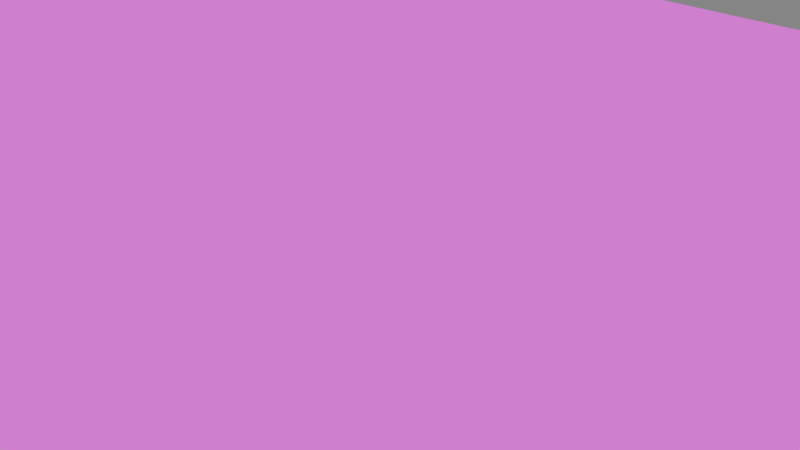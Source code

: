 # Source: world-map.blend  (saved by Blender 3.6.11; exported with 4.5.12 LTS)
import bpy
from mathutils import Matrix  # noqa: F401  (used for matrix-valued properties, if any)

bpy.ops.wm.read_factory_settings(use_empty=True)
scene = bpy.context.scene
scene.name = 'Root'

# ---- collections
col_collection = bpy.data.collections.new('Collection'); scene.collection.children.link(col_collection)

# ---- images (referenced by path relative to the original .blend; pixels are not part of the script)
import os
ASSET_DIR = os.environ.get("B2B_ASSET_DIR", "")  # directory of the original .blend (textures are referenced by path, not embedded)
HERE = os.path.dirname(os.path.abspath(__file__))  # packed textures are extracted next to this script under _unpacked/

def load_image(name, relpath, width, height, colorspace="sRGB"):
    """Load a texture the original file referenced (path relative to the .blend, or extracted next to this script)."""
    p = next((c for c in (os.path.join(HERE, relpath), os.path.join(ASSET_DIR, relpath)) if relpath and os.path.exists(c)), "")
    if p:
        img = bpy.data.images.load(p, check_existing=True)
        img.name = name
    else:  # same state as the original file: an image datablock whose file is absent (Cycles renders it pink)
        img = bpy.data.images.new(name, width, height)
        img.source = "FILE"
        img.filepath = "//" + (relpath or name)
    img.colorspace_settings.name = colorspace
    return img
img_color_pallet_labelled_png = load_image('color-pallet-labelled.png', 'color-pallet-labelled.png', 1024, 1024, 'sRGB')
img_shadow_gradient_png_001 = load_image('shadow-gradient.png.001', 'shadow-gradient.png', 1024, 1024, 'sRGB')

# ---- materials (node trees are filled in below, after node groups)
mat_basematerial = bpy.data.materials.new('BaseMaterial')
mat_basematerial.alpha_threshold = 0.0
mat_basematerial.use_transparent_shadow = False
mat_basematerial.roughness = 0.5
mat_basematerial.line_color = (0.0, 0.0, 0.0, 1.0)

# ---- node groups
ng_nodegroup = bpy.data.node_groups.new('NodeGroup', 'GeometryNodeTree')
_s = ng_nodegroup.interface.new_socket(name='Geometry', in_out='OUTPUT', socket_type='NodeSocketGeometry')
_s = ng_nodegroup.interface.new_socket(name='Mesh', in_out='INPUT', socket_type='NodeSocketGeometry')
_s = ng_nodegroup.interface.new_socket(name='Selection', in_out='INPUT', socket_type='NodeSocketBool')
_s.default_value = True
_s.hide_value = True
_s = ng_nodegroup.interface.new_socket(name='uv', in_out='INPUT', socket_type='NodeSocketVector')
_s.default_value = (0.8, 0.7, 0.0)
ng_nodegroup.is_modifier = True
_N = ng_nodegroup.nodes; _L = ng_nodegroup.links
n0 = _N.new('NodeGroupInput'); n0.name = 'Group Input'; n0.location = (-712, 2)
n1 = _N.new('GeometryNodeDistributePointsOnFaces'); n1.name = 'Distribute Points on Faces'; n1.location = (-539, 321)
n1.inputs[4].default_value = 50.0
n2 = _N.new('GeometryNodeVolumeToMesh'); n2.name = 'Volume to Mesh'; n2.location = (106, 189)
n2.resolution_mode = 'VOXEL_AMOUNT'
n2.inputs[3].default_value = 3.0
n2.inputs[4].default_value = 0.9
n3 = _N.new('GeometryNodePointsToVolume'); n3.name = 'Points to Volume'; n3.location = (-99, 286)
n3.width = 144
n3.inputs[1].default_value = 4.8
n3.inputs[2].default_value = 0.1
n3.inputs[3].default_value = 68.2
n3.inputs[4].default_value = 0.6
n4 = _N.new('GeometryNodeSetPosition'); n4.name = 'Set Position'; n4.location = (-289, 165)
n5 = _N.new('ShaderNodeCombineXYZ'); n5.name = 'Combine XYZ'; n5.location = (-391, -119)
n6 = _N.new('ShaderNodeMath'); n6.name = 'Math'; n6.location = (-658, -202)
n6.operation = 'MULTIPLY'
n6.inputs[1].default_value = 1.0
n7 = _N.new('ShaderNodeTexNoise'); n7.name = 'Noise Texture'; n7.location = (-965, -124)
n7.inputs[2].default_value = 5.9
n7.inputs[3].default_value = 0.4
n7.inputs[8].default_value = 0.2
n8 = _N.new('GeometryNodeSetShadeSmooth'); n8.name = 'Set Shade Smooth'; n8.location = (572, -65)
n9 = _N.new('NodeGroupOutput'); n9.name = 'Group Output'; n9.location = (908, 37)
n10 = _N.new('GeometryNodeStoreNamedAttribute'); n10.name = 'Store Named Attribute'; n10.location = (392, 67)
n10.data_type = 'FLOAT2'
n10.domain = 'CORNER'
n10.inputs[2].default_value = 'UVMap'
_L.new(n3.outputs[0], n2.inputs[0])
_L.new(n2.outputs[0], n10.inputs[0])
_L.new(n0.outputs[0], n1.inputs[0])
_L.new(n0.outputs[2], n10.inputs[3])
_L.new(n0.outputs[1], n1.inputs[1])
_L.new(n1.outputs[0], n4.inputs[0])
_L.new(n4.outputs[0], n3.inputs[0])
_L.new(n5.outputs[0], n4.inputs[3])
_L.new(n6.outputs[0], n5.inputs[2])
_L.new(n7.outputs[0], n6.inputs[0])
_L.new(n10.outputs[0], n8.inputs[0])
_L.new(n8.outputs[0], n9.inputs[0])
n9.is_active_output = True
ng_nodegroup_001 = bpy.data.node_groups.new('NodeGroup.001', 'GeometryNodeTree')
_s = ng_nodegroup_001.interface.new_socket(name='Geometry', in_out='OUTPUT', socket_type='NodeSocketGeometry')
_s = ng_nodegroup_001.interface.new_socket(name='uv', in_out='INPUT', socket_type='NodeSocketVector')
_s.default_value = (0.8, 0.7, 0.0)
_s = ng_nodegroup_001.interface.new_socket(name='Mesh', in_out='INPUT', socket_type='NodeSocketGeometry')
_s = ng_nodegroup_001.interface.new_socket(name='Level', in_out='INPUT', socket_type='NodeSocketInt')
_s.default_value = 1
_s.min_value = 0
_s.max_value = 6
_s = ng_nodegroup_001.interface.new_socket(name='uv', in_out='INPUT', socket_type='NodeSocketVector')
_s.default_value = (0.8, 0.7, 0.0)
_s = ng_nodegroup_001.interface.new_socket(name='uv', in_out='INPUT', socket_type='NodeSocketVector')
_s.default_value = (0.8, 0.7, 0.0)
_s = ng_nodegroup_001.interface.new_socket(name='uv', in_out='INPUT', socket_type='NodeSocketVector')
_s.default_value = (0.8, 0.7, 0.0)
_s = ng_nodegroup_001.interface.new_socket(name='uv', in_out='INPUT', socket_type='NodeSocketVector')
_s.default_value = (0.8, 0.7, 0.0)
ng_nodegroup_001.is_modifier = True
_N = ng_nodegroup_001.nodes; _L = ng_nodegroup_001.links
n0 = _N.new('NodeGroupOutput'); n0.name = 'Group Output'; n0.location = (1733, 0)
n1 = _N.new('NodeGroupInput'); n1.name = 'Group Input'; n1.location = (-1743, 0)
n2 = _N.new('FunctionNodeCompare'); n2.name = 'Compare.003'; n2.location = (-152, 197)
n2.inputs[1].default_value = 3.4
n2.inputs[6].default_value = (0.0, 0.0, 0.0, 0.0)
n2.inputs[7].default_value = (0.0, 0.0, 0.0, 0.0)
n3 = _N.new('ShaderNodeSeparateXYZ'); n3.name = 'Separate XYZ'; n3.location = (-433, 64)
n4 = _N.new('GeometryNodeInputPosition'); n4.name = 'Position'; n4.location = (-673, 24)
n5 = _N.new('FunctionNodeCompare'); n5.name = 'Compare.002'; n5.location = (-170, -77)
n5.inputs[1].default_value = 2.4
n5.inputs[6].default_value = (0.0, 0.0, 0.0, 0.0)
n5.inputs[7].default_value = (0.0, 0.0, 0.0, 0.0)
n6 = _N.new('ShaderNodeTexNoise'); n6.name = 'Noise Texture'; n6.location = (-1543, -231)
n6.inputs[2].default_value = 0.2
n6.inputs[3].default_value = 5.9
n6.inputs[4].default_value = 0.95
n7 = _N.new('GeometryNodeGroup'); n7.name = 'Group.001'; n7.location = (623, 249)
n7.node_tree = ng_nodegroup
n8 = _N.new('NodeReroute'); n8.name = 'Reroute'; n8.location = (335, 213)
n8.width = 16
n8.socket_idname = 'NodeSocketGeometry'
n9 = _N.new('ShaderNodeVectorMath'); n9.name = 'Vector Math.001'; n9.location = (-1011, -80)
n9.operation = 'MULTIPLY'
n10 = _N.new('FunctionNodeBooleanMath'); n10.name = 'Boolean Math'; n10.location = (24, 101)
n10.operation = 'NOT'
n11 = _N.new('FunctionNodeBooleanMath'); n11.name = 'Boolean Math.001'; n11.location = (135, -56)
n12 = _N.new('FunctionNodeCompare'); n12.name = 'Compare'; n12.location = (197, -227)
n12.operation = 'LESS_THAN'
n12.inputs[3].default_value = 1
n12.inputs[6].default_value = (0.0, 0.0, 0.0, 0.0)
n12.inputs[7].default_value = (0.0, 0.0, 0.0, 0.0)
n13 = _N.new('GeometryNodeInputNamedAttribute'); n13.name = 'Named Attribute.001'; n13.location = (-3, -200)
n13.inputs[0].default_value = 'Water'
n14 = _N.new('FunctionNodeBooleanMath'); n14.name = 'Boolean Math.002'; n14.location = (426, -77)
n14.operation = 'NOT'
n15 = _N.new('GeometryNodeSubdivisionSurface'); n15.name = 'Subdivision Surface'; n15.location = (-1193, 122)
n15.inputs[4].default_value = False
n16 = _N.new('ShaderNodeVectorMath'); n16.name = 'Vector Math'; n16.location = (-1336, -155)
n16.operation = 'MULTIPLY'
n16.inputs[1].default_value = (0.0, 0.0, 1.0)
n17 = _N.new('FunctionNodeBooleanMath'); n17.name = 'Boolean Math.003'; n17.location = (598, -110)
n18 = _N.new('GeometryNodeInputNamedAttribute'); n18.name = 'Named Attribute.002'; n18.location = (401, -441)
n18.inputs[0].default_value = 'Forest'
n19 = _N.new('FunctionNodeCompare'); n19.name = 'Compare.001'; n19.location = (626, -432)
n19.inputs[1].default_value = 0.2
n19.inputs[6].default_value = (0.0, 0.0, 0.0, 0.0)
n19.inputs[7].default_value = (0.0, 0.0, 0.0, 0.0)
n20 = _N.new('FunctionNodeBooleanMath'); n20.name = 'Boolean Math.005'; n20.location = (702, -309)
n20.operation = 'NOT'
n21 = _N.new('NodeReroute'); n21.name = 'Reroute.001'; n21.location = (637, 53)
n21.width = 16
n21.socket_idname = 'NodeSocketGeometry'
n22 = _N.new('FunctionNodeBooleanMath'); n22.name = 'Boolean Math.006'; n22.location = (1065, -369)
n22.operation = 'NOT'
n23 = _N.new('FunctionNodeBooleanMath'); n23.name = 'Boolean Math.004'; n23.location = (878, -383)
n24 = _N.new('GeometryNodeInputNamedAttribute'); n24.name = 'Named Attribute'; n24.location = (-1089, -306)
n24.data_type = 'FLOAT_VECTOR'
n24.inputs[0].default_value = 'position'
n25 = _N.new('GeometryNodeGroup'); n25.name = 'Group.004'; n25.location = (1345, -245)
n25.node_tree = ng_nodegroup
n26 = _N.new('GeometryNodeJoinGeometry'); n26.name = 'Join Geometry'; n26.location = (1543, 285)
n27 = _N.new('GeometryNodeGroup'); n27.name = 'Group'; n27.location = (565, 441)
n27.node_tree = ng_nodegroup
n28 = _N.new('GeometryNodeSetPosition'); n28.name = 'Set Position'; n28.location = (-850, 120)
n28.width = 100
n29 = _N.new('GeometryNodeGroup'); n29.name = 'Group.003'; n29.location = (1057, -174)
n29.node_tree = ng_nodegroup
n30 = _N.new('GeometryNodeGroup'); n30.name = 'Group.002'; n30.location = (806, 79)
n30.node_tree = ng_nodegroup
n31 = _N.new('ShaderNodeClamp'); n31.name = 'Clamp'; n31.location = (-1218, 122)
n31.inputs[2].default_value = 11.0
_L.new(n28.outputs[0], n8.inputs[0])
_L.new(n27.outputs[0], n26.inputs[0])
_L.new(n13.outputs[0], n12.inputs[1])
_L.new(n14.outputs[0], n17.inputs[0])
_L.new(n20.outputs[0], n23.inputs[0])
_L.new(n18.outputs[0], n19.inputs[0])
_L.new(n9.outputs[0], n28.inputs[3])
_L.new(n5.outputs[0], n11.inputs[1])
_L.new(n19.outputs[0], n23.inputs[1])
_L.new(n12.outputs[0], n17.inputs[1])
_L.new(n3.outputs[2], n5.inputs[0])
_L.new(n23.outputs[0], n22.inputs[0])
_L.new(n11.outputs[0], n7.inputs[1])
_L.new(n21.outputs[0], n29.inputs[0])
_L.new(n8.outputs[0], n27.inputs[0])
_L.new(n4.outputs[0], n3.inputs[0])
_L.new(n10.outputs[0], n11.inputs[0])
_L.new(n21.outputs[0], n25.inputs[0])
_L.new(n23.outputs[0], n29.inputs[1])
_L.new(n17.outputs[0], n20.inputs[0])
_L.new(n21.outputs[0], n30.inputs[0])
_L.new(n24.outputs[0], n9.inputs[1])
_L.new(n7.outputs[0], n26.inputs[0])
_L.new(n8.outputs[0], n21.inputs[0])
_L.new(n22.outputs[0], n25.inputs[1])
_L.new(n6.outputs[0], n16.inputs[0])
_L.new(n2.outputs[0], n27.inputs[1])
_L.new(n30.outputs[0], n26.inputs[0])
_L.new(n8.outputs[0], n7.inputs[0])
_L.new(n17.outputs[0], n30.inputs[1])
_L.new(n29.outputs[0], n26.inputs[0])
_L.new(n15.outputs[0], n28.inputs[0])
_L.new(n2.outputs[0], n10.inputs[0])
_L.new(n11.outputs[0], n14.inputs[0])
_L.new(n3.outputs[2], n2.inputs[0])
_L.new(n25.outputs[0], n26.inputs[0])
_L.new(n16.outputs[0], n9.inputs[0])
_L.new(n1.outputs[0], n7.inputs[2])
_L.new(n1.outputs[3], n25.inputs[2])
_L.new(n1.outputs[4], n27.inputs[2])
_L.new(n1.outputs[5], n30.inputs[2])
_L.new(n1.outputs[1], n15.inputs[0])
_L.new(n1.outputs[6], n29.inputs[2])
_L.new(n26.outputs[0], n0.inputs[0])
_L.new(n31.outputs[0], n15.inputs[1])
n0.is_active_output = True
ng_generateterrain = bpy.data.node_groups.new('GenerateTerrain', 'GeometryNodeTree')
_s = ng_generateterrain.interface.new_socket(name='Geometry', in_out='OUTPUT', socket_type='NodeSocketGeometry')
_s = ng_generateterrain.interface.new_socket(name='Geometry', in_out='INPUT', socket_type='NodeSocketGeometry')
_s = ng_generateterrain.interface.new_socket(name='Level', in_out='INPUT', socket_type='NodeSocketInt')
_s.default_value = 1
_s.min_value = 0
_s.max_value = 6
_s = ng_generateterrain.interface.new_socket(name='GrassUV', in_out='INPUT', socket_type='NodeSocketVector')
_s.default_value = (0.2, 0.2, 0.0)
_s = ng_generateterrain.interface.new_socket(name='MountainTopUV', in_out='INPUT', socket_type='NodeSocketVector')
_s.default_value = (0.1, 0.9, 0.0)
_s = ng_generateterrain.interface.new_socket(name='ForestUV', in_out='INPUT', socket_type='NodeSocketVector')
_s.default_value = (0.2, 0.2, 0.0)
_s = ng_generateterrain.interface.new_socket(name='WaterUV', in_out='INPUT', socket_type='NodeSocketVector')
_s.default_value = (0.01, 0.7, 0.0)
_s = ng_generateterrain.interface.new_socket(name='FogUV', in_out='INPUT', socket_type='NodeSocketVector')
_s.default_value = (0.3, 0.9, 0.0)
_s = ng_generateterrain.interface.new_socket(name='RockUV', in_out='INPUT', socket_type='NodeSocketVector')
_s.default_value = (0.8, 0.7, 0.0)
ng_generateterrain.is_modifier = True
_N = ng_generateterrain.nodes; _L = ng_generateterrain.links
n0 = _N.new('NodeGroupInput'); n0.name = 'Group Input.007'; n0.location = (2470, 1229)
n1 = _N.new('NodeGroupInput'); n1.name = 'Group Input.006'; n1.location = (2463, 1047)
n2 = _N.new('NodeGroupInput'); n2.name = 'Group Input.001'; n2.location = (2405, 977)
n3 = _N.new('NodeGroupInput'); n3.name = 'Group Input.004'; n3.location = (2413, 897)
n4 = _N.new('NodeGroupInput'); n4.name = 'Group Input.002'; n4.location = (2324, 1111)
n5 = _N.new('GeometryNodePointsToVolume'); n5.name = 'Points to Volume'; n5.location = (2373, 737)
n5.inputs[1].default_value = 125.4
n5.inputs[3].default_value = 66.3
n5.inputs[4].default_value = 0.3
n6 = _N.new('GeometryNodeJoinGeometry'); n6.name = 'Join Geometry.001'; n6.location = (2195, 782)
n7 = _N.new('GeometryNodeSetPosition'); n7.name = 'Set Position'; n7.location = (1966, 633)
n7.inputs[3].default_value = (0.0, 0.0, 1.4)
n8 = _N.new('GeometryNodeSetPosition'); n8.name = 'Set Position.001'; n8.location = (1975, 873)
n8.inputs[3].default_value = (0.0, 0.0, 0.8)
n9 = _N.new('GeometryNodeSetPosition'); n9.name = 'Set Position.002'; n9.location = (1759, 655)
n9.inputs[3].default_value = (0.0, 0.0, 1.8)
n10 = _N.new('NodeGroupOutput'); n10.name = 'Group Output'; n10.location = (3971, 1111)
n11 = _N.new('GeometryNodeSetMaterial'); n11.name = 'Set Material'; n11.location = (3709, 1088)
n11.inputs[2].default_value = mat_basematerial
n12 = _N.new('GeometryNodeGroup'); n12.name = 'Group.005'; n12.location = (2685, 1202)
n12.node_tree = ng_nodegroup_001
n13 = _N.new('GeometryNodeVolumeToMesh'); n13.name = 'Volume to Mesh'; n13.location = (2680, 749)
n13.inputs[3].default_value = 1.6
n13.inputs[4].default_value = 0.72
n14 = _N.new('NodeGroupInput'); n14.name = 'Group Input.003'; n14.location = (2894, 718)
n15 = _N.new('GeometryNodeStoreNamedAttribute'); n15.name = 'Store Named Attribute'; n15.location = (3080, 983)
n15.data_type = 'FLOAT2'
n15.domain = 'CORNER'
n15.inputs[2].default_value = 'UVMap'
n16 = _N.new('GeometryNodeJoinGeometry'); n16.name = 'Join Geometry'; n16.location = (3268, 1157)
n17 = _N.new('GeometryNodeInputNamedAttribute'); n17.name = 'Named Attribute'; n17.location = (1036, 919)
n17.inputs[0].default_value = 'Edges'
n18 = _N.new('GeometryNodeDistributePointsOnFaces'); n18.name = 'Distribute Points on Faces'; n18.location = (1527, 967)
n19 = _N.new('NodeGroupInput'); n19.name = 'Group Input'; n19.location = (760, 1064)
n20 = _N.new('ShaderNodeMath'); n20.name = 'Math'; n20.location = (1187, 757)
n20.operation = 'MULTIPLY'
n20.inputs[1].default_value = 56.2
n21 = _N.new('GeometryNodeSetShadeSmooth'); n21.name = 'Set Shade Smooth'; n21.location = (3473, 980)
n21.inputs[2].default_value = False
_L.new(n0.outputs[7], n12.inputs[0])
_L.new(n19.outputs[1], n12.inputs[2])
_L.new(n4.outputs[2], n12.inputs[3])
_L.new(n1.outputs[3], n12.inputs[4])
_L.new(n2.outputs[5], n12.inputs[5])
_L.new(n19.outputs[0], n12.inputs[1])
_L.new(n3.outputs[4], n12.inputs[6])
_L.new(n19.outputs[0], n18.inputs[0])
_L.new(n5.outputs[0], n13.inputs[0])
_L.new(n17.outputs[0], n20.inputs[0])
_L.new(n20.outputs[0], n18.inputs[4])
_L.new(n18.outputs[0], n7.inputs[0])
_L.new(n8.outputs[0], n6.inputs[0])
_L.new(n7.outputs[0], n6.inputs[0])
_L.new(n6.outputs[0], n5.inputs[0])
_L.new(n18.outputs[0], n8.inputs[0])
_L.new(n18.outputs[0], n9.inputs[0])
_L.new(n9.outputs[0], n6.inputs[0])
_L.new(n16.outputs[0], n21.inputs[0])
_L.new(n12.outputs[0], n16.inputs[0])
_L.new(n21.outputs[0], n11.inputs[0])
_L.new(n11.outputs[0], n10.inputs[0])
_L.new(n13.outputs[0], n15.inputs[0])
_L.new(n14.outputs[6], n15.inputs[3])
_L.new(n15.outputs[0], n16.inputs[0])
n10.is_active_output = True
ng_generatefogonly = bpy.data.node_groups.new('GenerateFogOnly', 'GeometryNodeTree')
_s = ng_generatefogonly.interface.new_socket(name='Geometry', in_out='OUTPUT', socket_type='NodeSocketGeometry')
_s = ng_generatefogonly.interface.new_socket(name='Geometry', in_out='INPUT', socket_type='NodeSocketGeometry')
_s = ng_generatefogonly.interface.new_socket(name='Level', in_out='INPUT', socket_type='NodeSocketInt')
_s.default_value = 1
_s.min_value = 0
_s.max_value = 6
_s = ng_generatefogonly.interface.new_socket(name='GrassUV', in_out='INPUT', socket_type='NodeSocketVector')
_s.default_value = (0.2, 0.2, 0.0)
_s = ng_generatefogonly.interface.new_socket(name='MountainTopUV', in_out='INPUT', socket_type='NodeSocketVector')
_s.default_value = (0.1, 0.9, 0.0)
_s = ng_generatefogonly.interface.new_socket(name='ForestUV', in_out='INPUT', socket_type='NodeSocketVector')
_s.default_value = (0.2, 0.2, 0.0)
_s = ng_generatefogonly.interface.new_socket(name='WaterUV', in_out='INPUT', socket_type='NodeSocketVector')
_s.default_value = (0.01, 0.7, 0.0)
_s = ng_generatefogonly.interface.new_socket(name='FogUV', in_out='INPUT', socket_type='NodeSocketVector')
_s.default_value = (0.3, 0.9, 0.0)
_s = ng_generatefogonly.interface.new_socket(name='RockUV', in_out='INPUT', socket_type='NodeSocketVector')
_s.default_value = (0.8, 0.7, 0.0)
ng_generatefogonly.is_modifier = True
_N = ng_generatefogonly.nodes; _L = ng_generatefogonly.links
n0 = _N.new('GeometryNodePointsToVolume'); n0.name = 'Points to Volume'; n0.location = (2373, 737)
n0.inputs[1].default_value = 126.1
n0.inputs[3].default_value = 56.8
n0.inputs[4].default_value = 1.0
n1 = _N.new('GeometryNodeJoinGeometry'); n1.name = 'Join Geometry.001'; n1.location = (2195, 782)
n2 = _N.new('GeometryNodeSetPosition'); n2.name = 'Set Position'; n2.location = (1966, 633)
n2.inputs[3].default_value = (0.0, 0.0, 1.4)
n3 = _N.new('GeometryNodeSetPosition'); n3.name = 'Set Position.001'; n3.location = (1975, 873)
n3.inputs[3].default_value = (0.0, 0.0, 0.8)
n4 = _N.new('GeometryNodeSetPosition'); n4.name = 'Set Position.002'; n4.location = (1759, 655)
n4.inputs[3].default_value = (0.0, 0.0, 1.8)
n5 = _N.new('NodeGroupOutput'); n5.name = 'Group Output'; n5.location = (3971, 1111)
n6 = _N.new('GeometryNodeVolumeToMesh'); n6.name = 'Volume to Mesh'; n6.location = (2680, 749)
n6.inputs[3].default_value = 1.6
n6.inputs[4].default_value = 0.72
n7 = _N.new('NodeGroupInput'); n7.name = 'Group Input.003'; n7.location = (2894, 718)
n8 = _N.new('GeometryNodeInputNamedAttribute'); n8.name = 'Named Attribute'; n8.location = (1036, 919)
n8.inputs[0].default_value = 'Edges'
n9 = _N.new('GeometryNodeDistributePointsOnFaces'); n9.name = 'Distribute Points on Faces'; n9.location = (1527, 967)
n10 = _N.new('NodeGroupInput'); n10.name = 'Group Input'; n10.location = (760, 1064)
n11 = _N.new('ShaderNodeMath'); n11.name = 'Math'; n11.location = (1187, 757)
n11.operation = 'MULTIPLY'
n11.inputs[1].default_value = 56.2
n12 = _N.new('GeometryNodeStoreNamedAttribute'); n12.name = 'Store Named Attribute'; n12.location = (2988, 904)
n12.data_type = 'FLOAT2'
n12.domain = 'CORNER'
n12.inputs[2].default_value = 'UVMap'
n13 = _N.new('GeometryNodeJoinGeometry'); n13.name = 'Join Geometry'; n13.location = (3208, 1022)
n14 = _N.new('GeometryNodeSetShadeSmooth'); n14.name = 'Set Shade Smooth'; n14.location = (3424, 1082)
n14.inputs[2].default_value = False
n15 = _N.new('GeometryNodeSetMaterial'); n15.name = 'Set Material'; n15.location = (3585, 1042)
n15.inputs[2].default_value = mat_basematerial
_L.new(n10.outputs[0], n9.inputs[0])
_L.new(n0.outputs[0], n6.inputs[0])
_L.new(n8.outputs[0], n11.inputs[0])
_L.new(n11.outputs[0], n9.inputs[4])
_L.new(n9.outputs[0], n2.inputs[0])
_L.new(n3.outputs[0], n1.inputs[0])
_L.new(n2.outputs[0], n1.inputs[0])
_L.new(n1.outputs[0], n0.inputs[0])
_L.new(n9.outputs[0], n3.inputs[0])
_L.new(n9.outputs[0], n4.inputs[0])
_L.new(n4.outputs[0], n1.inputs[0])
_L.new(n13.outputs[0], n14.inputs[0])
_L.new(n14.outputs[0], n15.inputs[0])
_L.new(n15.outputs[0], n5.inputs[0])
_L.new(n6.outputs[0], n12.inputs[0])
_L.new(n7.outputs[6], n12.inputs[3])
_L.new(n12.outputs[0], n13.inputs[0])
n5.is_active_output = True

# ---- material node trees
mat_basematerial.use_nodes = True; mat_basematerial.node_tree.nodes.clear()
_N = mat_basematerial.node_tree.nodes; _L = mat_basematerial.node_tree.links
n0 = _N.new('ShaderNodeCombineColor'); n0.name = 'Combine Color'; n0.location = (-235, 65)
n0.inputs[2].default_value = 1.0
n1 = _N.new('ShaderNodeVectorMath'); n1.name = 'Vector Math.001'; n1.location = (353, 69)
n1.operation = 'MULTIPLY'
n2 = _N.new('ShaderNodeInvert'); n2.name = 'Invert Color'; n2.location = (44, 177)
n3 = _N.new('ShaderNodeTexImage'); n3.name = 'Image Texture'; n3.location = (47, 830)
n3.image = img_color_pallet_labelled_png
n3.interpolation = 'Closest'
n4 = _N.new('ShaderNodeShaderToRGB'); n4.name = 'Shader to RGB'; n4.location = (-1128, 335)
n5 = _N.new('ShaderNodeSeparateColor'); n5.name = 'Separate Color'; n5.location = (-914, 283)
n6 = _N.new('ShaderNodeCombineXYZ'); n6.name = 'Combine XYZ'; n6.location = (-627, 439)
n7 = _N.new('ShaderNodeMix'); n7.name = 'Mix'; n7.location = (337, 491)
n7.data_type = 'RGBA'
n7.blend_type = 'MULTIPLY'
n7.clamp_result = True
n7.inputs[0].default_value = 1.0
n8 = _N.new('ShaderNodeBsdfPrincipled'); n8.name = 'Principled BSDF'; n8.location = (-1523, 680)
n8.distribution = 'GGX'
n8.subsurface_method = 'RANDOM_WALK_SKIN'
n8.inputs[0].default_value = (1.0, 1.0, 1.0, 1.0)
n8.inputs[3].default_value = 1.45
n8.inputs[27].default_value = (0.0, 0.0, 0.0, 1.0)
n8.inputs[28].default_value = 1.0
n9 = _N.new('ShaderNodeValToRGB'); n9.name = 'Color Ramp'; n9.location = (-560, 190)
n9.color_ramp.interpolation = 'CONSTANT'
while len(n9.color_ramp.elements) > 1: n9.color_ramp.elements.remove(n9.color_ramp.elements[-1])
n9.color_ramp.elements[0].position = 0.0; n9.color_ramp.elements[0].color = (1.0, 1.0, 1.0, 1.0)
_e = n9.color_ramp.elements.new(0.6727); _e.color = (0.0, 0.0, 0.0, 1.0)
n10 = _N.new('ShaderNodeTexImage'); n10.name = 'Image Texture.001'; n10.location = (-177, 508)
n10.image = img_shadow_gradient_png_001
n10.interpolation = 'Closest'
n11 = _N.new('ShaderNodeMath'); n11.name = 'Math'; n11.location = (-830, 525)
n11.operation = 'SUBTRACT'
n11.inputs[1].default_value = 0.85
n12 = _N.new('ShaderNodeTexCoord'); n12.name = 'Texture Coordinate'; n12.location = (-487, 876)
n13 = _N.new('ShaderNodeOutputMaterial'); n13.name = 'Material Output'; n13.location = (965, 422)
n14 = _N.new('ShaderNodeMix'); n14.name = 'Mix.001'; n14.location = (571, 198)
n14.data_type = 'RGBA'
n14.blend_type = 'LIGHTEN'
n14.inputs[0].default_value = 0.225
_L.new(n8.outputs[0], n4.inputs[0])
_L.new(n12.outputs[2], n3.inputs[0])
_L.new(n10.outputs[0], n7.inputs[7])
_L.new(n3.outputs[0], n7.inputs[6])
_L.new(n7.outputs[2], n14.inputs[6])
_L.new(n4.outputs[0], n5.inputs[0])
_L.new(n5.outputs[0], n0.inputs[0])
_L.new(n5.outputs[1], n0.inputs[1])
_L.new(n5.outputs[2], n9.inputs[0])
_L.new(n0.outputs[0], n1.inputs[1])
_L.new(n1.outputs[0], n14.inputs[7])
_L.new(n9.outputs[0], n2.inputs[1])
_L.new(n2.outputs[0], n1.inputs[0])
_L.new(n6.outputs[0], n10.inputs[0])
_L.new(n5.outputs[2], n11.inputs[0])
_L.new(n11.outputs[0], n6.inputs[0])
_L.new(n14.outputs[2], n13.inputs[0])
n13.is_active_output = True

# ---- world
world_world = bpy.data.worlds.new('World'); scene.world = world_world
world_world.use_nodes = True; world_world.node_tree.nodes.clear()
_N = world_world.node_tree.nodes; _L = world_world.node_tree.links
n0 = _N.new('ShaderNodeOutputWorld'); n0.name = 'World Output'; n0.location = (166, 361)
n1 = _N.new('ShaderNodeBackground'); n1.name = 'Background'; n1.location = (-124, 361)
n1.inputs[0].default_value = (1.0, 1.0, 1.0, 1.0)
n1.inputs[1].default_value = 0.2
_L.new(n1.outputs[0], n0.inputs[0])
n0.is_active_output = True
world_world.color = (0.05088, 0.05088, 0.05088)
world_world.use_sun_shadow = False
world_world.sun_shadow_jitter_overblur = 0.0

# ---- cameras
cam_camera = bpy.data.cameras.new('Camera')
cam_camera.clip_end = 100.0
cam_camera.lens = 43.46
cam_camera.ortho_scale = 7.314
cam_camera.lens_unit = 'FOV'

# ---- lights
light_sun = bpy.data.lights.new('Sun', 'SUN')
light_sun.transmission_factor = 0.0

# ---- meshes
me_cube = bpy.data.meshes.new('Cube')
me_cube.from_pydata([(0.548, 0.548, 0.9153), (1.0, 1.0, -1.0), (0.548, -0.548, 0.9153), (1.0, -1.0, -1.0), (-0.548, 0.548, 0.9153), (-1.0, 1.0, -1.0), (-0.548, -0.548, 0.9153), (-1.0, -1.0, -1.0)], [], [(0, 4, 6, 2), (3, 2, 6, 7), (7, 6, 4, 5), (5, 1, 3, 7), (1, 0, 2, 3), (5, 4, 0, 1)])
me_cube.polygons.foreach_set('use_smooth', [True] * 6)
_uv = me_cube.uv_layers.new(name='UVMap')
_uv.uv.foreach_set('vector', [0.6048, 0.6299, 0.6048, 0.6299, 0.6048, 0.6299, 0.6048, 0.6299, 0.121, 0.3681, 0.121, 0.3681, 0.121, 0.3681, 0.121, 0.3681, 0.1383, 0.157, 0.1383, 0.157, 0.1383, 0.157, 0.1383, 0.157, 0.1073, 0.876, 0.1073, 0.876, 0.1073, 0.876, 0.1073, 0.876, 0.1333, 0.6176, 0.1333, 0.6176, 0.1333, 0.6176, 0.1333, 0.6176, 0.6403, 0.3775, 0.6403, 0.3775, 0.6403, 0.3775, 0.6403, 0.3775])
me_cube.materials.append(mat_basematerial)
me_cube.use_mirror_vertex_groups = False
me_cube.update()
me_plane_002 = bpy.data.meshes.new('Plane.002')
me_plane_002.from_pydata([(-7.952, -6.456, 0.3645), (7.219, -9.24, 0.27), (-5.953, 8.811, 0.2256), (9.647, 6.935, -0.03048), (-9.532, 6.799, 0.5709), (-0.3366, 8.93, 0.03517), (-4.303, 5.314, 0.1093), (-1.096, 1.666, 0.6943), (2.992, 0.2195, 0.1104), (4.061, 4.056, 0.8089), (1.451, 6.477, 0.001025), (1.692, 7.1, 0.0), (-6.905, 6.465, 0.8384), (5.193, 6.003, 0.5825), (6.486, 4.187, 0.922), (6.56, -0.5376, 0.7138), (-6.379, -4.12, 2.274), (-6.63, -2.823, 1.681), (-6.819, 0.8799, 0.2528), (-6.674, 5.353, 0.9539), (-1.887, 5.276, 0.2073), (0.6283, 4.279, 0.0), (6.351, -4.394, 1.939), (-5.404, -4.372, 2.465), (0.5122, -4.004, 2.915), (4.281, -4.026, 0.9139), (-6.471, 1.875, 0.5943), (-5.437, 4.083, 1.783), (-4.052, 3.427, 0.7834), (-2.448, 0.3139, 0.6938), (-4.587, -1.824, 0.4463), (-6.442, -1.856, 0.287), (-5.247, 0.8799, 1.959), (3.837, 6.824, 0.1634), (6.354, -1.252, 1.386), (4.407, 7.452, 0.05386), (7.172, -1.361, 0.6377), (7.083, 1.36, 0.1682), (6.746, 6.123, 0.2831), (3.181, 6.1, 0.364), (5.665, 3.993, 1.907), (5.319, 1.697, 0.7565), (4.973, -0.2207, 1.685), (-8.389, 2.751, 0.7158), (-11.07, -3.609, 1.565), (-1.906, 0.8562, 1.028), (-6.074, -3.502, 1.891), (-6.805, 3.302, 0.5846), (-6.389, 5.02, 0.9526), (-6.167, 5.398, 1.232), (-3.856, 3.877, 0.6267), (-0.8251, -0.7802, 1.228), (-4.657, -3.193, 1.894), (2.892, 6.946, 0.1356), (6.595, -3.112, 1.328), (9.523, -3.509, 0.5948), (3.149, 9.13, 0.04495), (1.366, -2.306, 1.019), (4.205, 0.3733, 1.194), (4.618, 4.126, 1.125), (2.786, 5.863, 0.1218), (-3.027, 8.263, 0.1093), (8.337, 2.55, 0.3102), (-0.2984, -10.18, 0.2358), (-3.568, -7.468, 0.3304)], [], [(4, 12, 20, 21, 11, 5, 61, 2), (12, 19, 47, 48, 49, 50, 45, 7, 6), (11, 21, 20, 12, 6, 7, 8, 9, 10), (46, 44, 0, 64, 63, 1, 55, 54, 22, 25, 24, 23, 16), (7, 45, 51, 52, 46, 16, 23, 24, 25, 22, 54, 57, 58, 59, 60, 53, 11, 10, 9, 8), (32, 31, 30, 29, 28, 27, 26), (34, 36, 37, 38, 35, 33, 13, 14, 15), (33, 39, 40, 41, 42, 34, 15, 14, 13), (44, 46, 17, 18, 26, 47, 43), (43, 47, 19, 12, 4), (45, 50, 49, 48, 47, 26, 27, 28, 29), (46, 52, 51, 45, 29, 30, 31, 32, 26, 18, 17), (54, 55, 62, 3, 56, 53, 33, 35, 38, 37, 36, 34), (53, 56, 5, 11), (53, 60, 59, 58, 57, 54, 34, 42, 41, 40, 39, 33)])
_uv = me_plane_002.uv_layers.new(name='UVMap')
_uv.uv.foreach_set('vector', [0.0, 0.9382, 0.06063, 0.9113, 0.2402, 0.9542, 0.4763, 0.9302, 0.6077, 0.9518, 0.6264, 1.0, 0.3132, 1.0, 0.0, 1.0, 0.06063, 0.9113, 0.05009, 0.8061, 0.05353, 0.7524, 0.09348, 0.8194, 0.1076, 0.8435, 0.2547, 0.7467, 0.3787, 0.5545, 0.4303, 0.606, 0.2262, 0.8381, 0.6077, 0.9518, 0.4763, 0.9302, 0.2402, 0.9542, 0.06063, 0.9113, 0.2262, 0.8381, 0.4303, 0.606, 0.6904, 0.514, 0.7584, 0.7581, 0.5923, 0.9121, 0.08467, 0.2527, 0.0, 0.2226, 0.0, 0.0, 0.0, 0.0, 0.0, 0.0, 0.0, 0.0, 1.0, 0.2797, 0.9196, 0.302, 0.9041, 0.2204, 0.7724, 0.2438, 0.4903, 0.3279, 0.1561, 0.2218, 0.09411, 0.2378, 0.4303, 0.606, 0.3787, 0.5545, 0.4475, 0.4504, 0.2037, 0.2969, 0.08467, 0.2527, 0.09411, 0.2378, 0.1561, 0.2218, 0.4903, 0.3279, 0.7724, 0.2438, 0.9041, 0.2204, 0.9196, 0.302, 0.5834, 0.3967, 0.7676, 0.5237, 0.7938, 0.7625, 0.6772, 0.8731, 0.684, 0.9419, 0.6077, 0.9518, 0.5923, 0.9121, 0.7584, 0.7581, 0.6904, 0.514, 0.1661, 0.556, 0.09011, 0.3819, 0.2082, 0.3839, 0.3442, 0.52, 0.2422, 0.7181, 0.1081, 0.7881, 0.062, 0.6201, 0.9043, 0.4204, 0.9665, 0.3739, 0.9725, 0.562, 0.9705, 0.8721, 0.7804, 0.9742, 0.7442, 0.9342, 0.8845, 0.9161, 0.9485, 0.7681, 0.9485, 0.4539, 0.7442, 0.9342, 0.7024, 0.8881, 0.8605, 0.7541, 0.8384, 0.608, 0.8164, 0.486, 0.9043, 0.4204, 0.9485, 0.4539, 0.9485, 0.7681, 0.8845, 0.9161, 0.0, 0.2226, 0.08467, 0.2527, 0.0521, 0.3039, 0.0661, 0.556, 0.062, 0.6201, 0.05353, 0.7524, 0.0, 0.6698, 0.0, 0.6698, 0.05353, 0.7524, 0.05009, 0.8061, 0.06063, 0.9113, 0.0, 0.9382, 0.3787, 0.5545, 0.2547, 0.7467, 0.1076, 0.8435, 0.09348, 0.8194, 0.05353, 0.7524, 0.062, 0.6201, 0.1081, 0.7881, 0.2422, 0.7181, 0.3442, 0.52, 0.08467, 0.2527, 0.2037, 0.2969, 0.4475, 0.4504, 0.3787, 0.5545, 0.3442, 0.52, 0.2082, 0.3839, 0.09011, 0.3819, 0.1661, 0.556, 0.062, 0.6201, 0.0661, 0.556, 0.0521, 0.3039, 0.9196, 0.302, 1.0, 0.2797, 1.0, 0.6398, 1.0, 1.0, 0.6895, 1.0, 0.684, 0.9419, 0.7442, 0.9342, 0.7804, 0.9742, 0.9705, 0.8721, 0.9725, 0.562, 0.9665, 0.3739, 0.9043, 0.4204, 0.684, 0.9419, 0.6895, 1.0, 0.6264, 1.0, 0.6077, 0.9518, 0.684, 0.9419, 0.6772, 0.8731, 0.7938, 0.7625, 0.7676, 0.5237, 0.5834, 0.3967, 0.9196, 0.302, 0.9043, 0.4204, 0.8164, 0.486, 0.8384, 0.608, 0.8605, 0.7541, 0.7024, 0.8881, 0.7442, 0.9342])
me_plane_002.materials.append(mat_basematerial)
me_plane_002.update()
me_plane_001 = bpy.data.meshes.new('Plane.001')
me_plane_001.from_pydata([(-6.46, -6.923, -0.9649), (6.424, -6.952, -0.9711), (-7.271, 7.226, -1.1), (7.556, 7.368, -1.29), (-7.766, 6.766, -0.7185), (1.986, 7.858, -1.29), (-8.228, 2.584, -0.5768), (-7.144, -3.898, 0.2627), (7.858, -3.161, -0.6952), (2.979, 7.858, -1.29), (3.778, 14.01, 1.817), (17.01, 11.38, 1.735), (-16.76, 3.797, 3.512), (-15.05, 11.49, 3.128), (-15.77, 14.73, 2.292), (-1.351, 12.9, 1.774), (-12.54, -7.476, 5.574), (-9.391, -14.03, 2.813), (12.88, -15.21, 2.763), (17.71, -8.714, 3.285)], [], [(3, 8, 19, 11), (5, 9, 10, 15), (8, 1, 18, 19), (1, 0, 17, 18), (4, 2, 14, 13), (0, 7, 16, 17), (7, 6, 12, 16), (2, 5, 15, 14), (6, 4, 13, 12), (9, 3, 11, 10)])
_uv = me_plane_001.uv_layers.new(name='UVMap')
_uv.uv.foreach_set('vector', [1.0, 1.0, 1.0, 0.2797, 1.0, 0.2797, 1.0, 1.0, 0.6264, 1.0, 0.6895, 1.0, 0.6895, 1.0, 0.6264, 1.0, 1.0, 0.2797, 0.0, 0.0, 0.0, 0.0, 1.0, 0.2797, 0.0, 0.0, 0.0, 0.0, 0.0, 0.0, 0.0, 0.0, 0.0, 0.9382, 0.0, 1.0, 0.0, 1.0, 0.0, 0.9382, 0.0, 0.0, 0.0, 0.2226, 0.0, 0.2226, 0.0, 0.0, 0.0, 0.2226, 0.0, 0.6698, 0.0, 0.6698, 0.0, 0.2226, 0.0, 1.0, 0.6264, 1.0, 0.6264, 1.0, 0.0, 1.0, 0.0, 0.6698, 0.0, 0.9382, 0.0, 0.9382, 0.0, 0.6698, 0.6895, 1.0, 1.0, 1.0, 1.0, 1.0, 0.6895, 1.0])
_ca = me_plane_001.color_attributes.new('Attribute', 'BYTE_COLOR', 'CORNER')
_ca.data.foreach_set('color', [1.0, 1.0, 1.0, 1.0, 1.0, 1.0, 1.0, 1.0, 1.0, 1.0, 1.0, 1.0, 1.0, 1.0, 1.0, 1.0, 1.0, 1.0, 1.0, 1.0, 1.0, 1.0, 1.0, 1.0, 1.0, 1.0, 1.0, 1.0, 1.0, 1.0, 1.0, 1.0, 1.0, 1.0, 1.0, 1.0, 1.0, 1.0, 1.0, 1.0, 1.0, 1.0, 1.0, 1.0, 1.0, 1.0, 1.0, 1.0, 1.0, 1.0, 1.0, 1.0, 1.0, 1.0, 1.0, 1.0, 1.0, 1.0, 1.0, 1.0, 1.0, 1.0, 1.0, 1.0, 1.0, 1.0, 1.0, 1.0, 1.0, 1.0, 1.0, 1.0, 1.0, 1.0, 1.0, 1.0, 1.0, 1.0, 1.0, 1.0, 1.0, 1.0, 1.0, 1.0, 1.0, 1.0, 1.0, 1.0, 1.0, 1.0, 1.0, 1.0, 1.0, 1.0, 1.0, 1.0, 1.0, 1.0, 1.0, 1.0, 1.0, 1.0, 1.0, 1.0, 1.0, 1.0, 1.0, 1.0, 1.0, 1.0, 1.0, 1.0, 1.0, 1.0, 1.0, 1.0, 1.0, 1.0, 1.0, 1.0, 1.0, 1.0, 1.0, 1.0, 1.0, 1.0, 1.0, 1.0, 1.0, 1.0, 1.0, 1.0, 1.0, 1.0, 1.0, 1.0, 1.0, 1.0, 1.0, 1.0, 1.0, 1.0, 1.0, 1.0, 1.0, 1.0, 1.0, 1.0, 1.0, 1.0, 1.0, 1.0, 1.0, 1.0, 1.0, 1.0, 1.0, 1.0, 1.0, 1.0])
me_plane_001.materials.append(mat_basematerial)
me_plane_001.update()
me_plane_003 = bpy.data.meshes.new('Plane.003')
me_plane_003.from_pydata([(-25.33, -32.59, 0.03374), (30.87, -32.59, 0.04534), (-25.02, 23.43, -0.4192), (30.87, 23.6, -1.095), (-25.11, 20.01, 0.9593), (9.294, 22.52, -1.133), (-25.29, 5.029, 1.456), (-23.85, -18.74, 4.465), (30.19, -16.23, 1.054), (13.12, 23.08, -1.112), (6.506, 11.16, 1.72), (15.12, 11.14, 1.724), (-16.69, 3.781, 3.511), (-12.48, 11.27, 3.123), (-10.45, 12.24, 2.211), (4.578, 11.51, 1.731), (-11.54, -9.04, 5.52), (-7.898, -12.04, 2.884), (12.74, -13.94, 2.808), (14.13, -6.225, 3.368)], [], [(10, 11, 3, 9), (12, 13, 4, 6), (14, 15, 5, 2), (16, 12, 6, 7), (17, 16, 7, 0), (13, 14, 2, 4), (18, 17, 0, 1), (19, 18, 1, 8), (15, 10, 9, 5), (11, 19, 8, 3)])
_uv = me_plane_003.uv_layers.new(name='UVMap')
_uv.uv.foreach_set('vector', [0.6895, 1.0, 1.0, 1.0, 1.0, 1.0, 0.6895, 1.0, 0.0, 0.6698, 0.0, 0.9382, 0.0, 0.9382, 0.0, 0.6698, 0.0, 1.0, 0.6264, 1.0, 0.6264, 1.0, 0.0, 1.0, 0.0, 0.2226, 0.0, 0.6698, 0.0, 0.6698, 0.0, 0.2226, 0.0, 0.0, 0.0, 0.2226, 0.0, 0.2226, 0.0, 0.0, 0.0, 0.9382, 0.0, 1.0, 0.0, 1.0, 0.0, 0.9382, 0.0, 0.0, 0.0, 0.0, 0.0, 0.0, 0.0, 0.0, 1.0, 0.2797, 0.0, 0.0, 0.0, 0.0, 1.0, 0.2797, 0.6264, 1.0, 0.6895, 1.0, 0.6895, 1.0, 0.6264, 1.0, 1.0, 1.0, 1.0, 0.2797, 1.0, 0.2797, 1.0, 1.0])
_ca = me_plane_003.color_attributes.new('Attribute', 'BYTE_COLOR', 'CORNER')
_ca.data.foreach_set('color', [1.0, 1.0, 1.0, 1.0, 1.0, 1.0, 1.0, 1.0, 1.0, 1.0, 1.0, 1.0, 1.0, 1.0, 1.0, 1.0, 1.0, 1.0, 1.0, 1.0, 1.0, 1.0, 1.0, 1.0, 1.0, 1.0, 1.0, 1.0, 1.0, 1.0, 1.0, 1.0, 1.0, 1.0, 1.0, 1.0, 1.0, 1.0, 1.0, 1.0, 1.0, 1.0, 1.0, 1.0, 1.0, 1.0, 1.0, 1.0, 1.0, 1.0, 1.0, 1.0, 1.0, 1.0, 1.0, 1.0, 1.0, 1.0, 1.0, 1.0, 1.0, 1.0, 1.0, 1.0, 1.0, 1.0, 1.0, 1.0, 1.0, 1.0, 1.0, 1.0, 1.0, 1.0, 1.0, 1.0, 1.0, 1.0, 1.0, 1.0, 1.0, 1.0, 1.0, 1.0, 1.0, 1.0, 1.0, 1.0, 1.0, 1.0, 1.0, 1.0, 1.0, 1.0, 1.0, 1.0, 1.0, 1.0, 1.0, 1.0, 1.0, 1.0, 1.0, 1.0, 1.0, 1.0, 1.0, 1.0, 1.0, 1.0, 1.0, 1.0, 1.0, 1.0, 1.0, 1.0, 1.0, 1.0, 1.0, 1.0, 1.0, 1.0, 1.0, 1.0, 1.0, 1.0, 1.0, 1.0, 1.0, 1.0, 1.0, 1.0, 1.0, 1.0, 1.0, 1.0, 1.0, 1.0, 1.0, 1.0, 1.0, 1.0, 1.0, 1.0, 1.0, 1.0, 1.0, 1.0, 1.0, 1.0, 1.0, 1.0, 1.0, 1.0, 1.0, 1.0, 1.0, 1.0, 1.0, 1.0])
me_plane_003.materials.append(mat_basematerial)
me_plane_003.update()

# ---- objects
ob_cube = bpy.data.objects.new('Cube', me_cube)
ob_camera_001 = bpy.data.objects.new('Camera.001', cam_camera)
ob_sun = bpy.data.objects.new('Sun', light_sun)
ob_plane = bpy.data.objects.new('Plane', me_plane_002)
ob_plane_001 = bpy.data.objects.new('Plane.001', me_plane_001)
ob_plane_002 = bpy.data.objects.new('Plane.002', me_plane_003)
ob_location_000 = bpy.data.objects.new('Location.000', None)
ob_locations = bpy.data.objects.new('Locations', None)
ob_location_001 = bpy.data.objects.new('Location.001', None)
ob_location_002 = bpy.data.objects.new('Location.002', None)
ob_location_003 = bpy.data.objects.new('Location.003', None)
ob_location_004 = bpy.data.objects.new('Location.004', None)
ob_location_005 = bpy.data.objects.new('Location.005', None)
ob_location_006 = bpy.data.objects.new('Location.006', None)
ob_location_007 = bpy.data.objects.new('Location.007', None)
ob_location_008 = bpy.data.objects.new('Location.008', None)
ob_location_009 = bpy.data.objects.new('Location.009', None)
ob_location_010 = bpy.data.objects.new('Location.010', None)
ob_location_011 = bpy.data.objects.new('Location.011', None)
ob_location_012 = bpy.data.objects.new('Location.012', None)
ob_location_013 = bpy.data.objects.new('Location.013', None)

# ---- transforms, parenting, visibility, modifiers, constraints
ob_cube.location = (0.0, 0.0, 0.0)
ob_cube.lock_rotations_4d = False
ob_cube.empty_display_type = 'ARROWS'
ob_cube.hide_render = True
ob_cube.lineart.crease_threshold = 0.0
_m = ob_cube.modifiers.new('Subdivision', 'SUBSURF')
_m.levels = 3
_m.render_levels = 4
ob_camera_001.location = (7.359, -6.926, 4.958)
ob_camera_001.rotation_euler = (1.109, 0.0, 0.8149)
ob_camera_001.lock_rotations_4d = False
ob_camera_001.empty_display_type = 'ARROWS'
ob_camera_001.color = (0.0, 0.0, 0.0, 0.0)
ob_camera_001.display_type = 'WIRE'
ob_camera_001.lineart.crease_threshold = 0.0
ob_sun.location = (0.0, 0.0, 0.0)
ob_sun.rotation_euler = (1.068, 0.6741, 0.3313)
ob_plane.location = (0.0, 0.0, 0.0)
_vg = ob_plane.vertex_groups.new(name='Edges')
_vg = ob_plane.vertex_groups.new(name='Water')
_vg = ob_plane.vertex_groups.new(name='Forest')
_vg = ob_plane.vertex_groups.new(name='Grass')
_m = ob_plane.modifiers.new('Triangulate', 'TRIANGULATE')
_m = ob_plane.modifiers.new('GeometryNodes', 'NODES')
_m.node_group = ng_generateterrain
_gi = [s.identifier for s in ng_generateterrain.interface.items_tree if s.item_type == 'SOCKET' and s.in_out == 'INPUT']
_m[_gi[1]] = 2  # Level
_m[_gi[2]] = (0.1, 0.2, 0.0)  # GrassUV
_m[_gi[6]] = (0.39, 0.845, 0.0)  # FogUV
_m = ob_plane.modifiers.new('Decimate', 'DECIMATE')
_m.ratio = 0.1488
_m.angle_limit = 0.5288
_m = ob_plane.modifiers.new('Smooth', 'SMOOTH')
_m.iterations = 3
ob_plane_001.location = (0.0, 0.0, 0.4194)
_vg = ob_plane_001.vertex_groups.new(name='Edges')
_vg = ob_plane_001.vertex_groups.new(name='Water')
_vg = ob_plane_001.vertex_groups.new(name='Forest')
_vg = ob_plane_001.vertex_groups.new(name='Grass')
_m = ob_plane_001.modifiers.new('Triangulate', 'TRIANGULATE')
_m = ob_plane_001.modifiers.new('GeometryNodes', 'NODES')
_m.node_group = ng_generatefogonly
_gi = [s.identifier for s in ng_generatefogonly.interface.items_tree if s.item_type == 'SOCKET' and s.in_out == 'INPUT']
_m[_gi[6]] = (0.3, 0.85, 0.0)  # FogUV
_m = ob_plane_001.modifiers.new('Decimate', 'DECIMATE')
_m.ratio = 0.07368
_m.angle_limit = 0.6126
_m.use_symmetry = True
ob_plane_002.location = (0.0, 0.0, 0.4194)
_vg = ob_plane_002.vertex_groups.new(name='Edges')
_vg = ob_plane_002.vertex_groups.new(name='Water')
_vg = ob_plane_002.vertex_groups.new(name='Forest')
_vg = ob_plane_002.vertex_groups.new(name='Grass')
_m = ob_plane_002.modifiers.new('Triangulate', 'TRIANGULATE')
_m = ob_plane_002.modifiers.new('GeometryNodes', 'NODES')
_m.node_group = ng_generatefogonly
_gi = [s.identifier for s in ng_generatefogonly.interface.items_tree if s.item_type == 'SOCKET' and s.in_out == 'INPUT']
_m[_gi[6]] = (0.3, 0.85, 0.0)  # FogUV
_m = ob_plane_002.modifiers.new('Decimate', 'DECIMATE')
_m.ratio = 0.191
_m.angle_limit = 0.5288
_m.use_collapse_triangulate = True
_m = ob_plane_002.modifiers.new('Smooth', 'SMOOTH')
_m.iterations = 3
ob_location_000.parent = ob_locations
ob_location_000.location = (-2.15, -3.613, 4.616)
_c = ob_location_000.constraints.new('SHRINKWRAP'); _c.name = 'Shrinkwrap'
_c.target = ob_plane
_c.wrap_mode = 'ABOVE_SURFACE'
_c.distance = 0.2
ob_locations.location = (0.0, 0.0, 0.0)
ob_location_001.parent = ob_locations
ob_location_001.location = (0.2766, -0.7578, 4.616)
_c = ob_location_001.constraints.new('SHRINKWRAP'); _c.name = 'Shrinkwrap'
_c.target = ob_plane
_c.wrap_mode = 'ABOVE_SURFACE'
_c.distance = 0.2
ob_location_002.parent = ob_locations
ob_location_002.location = (-1.829, 0.5269, 4.616)
_c = ob_location_002.constraints.new('SHRINKWRAP'); _c.name = 'Shrinkwrap'
_c.target = ob_plane
_c.wrap_mode = 'ABOVE_SURFACE'
_c.distance = 0.2
ob_location_003.parent = ob_locations
ob_location_003.location = (-3.149, 0.1344, 4.616)
_c = ob_location_003.constraints.new('SHRINKWRAP'); _c.name = 'Shrinkwrap'
_c.target = ob_plane
_c.wrap_mode = 'ABOVE_SURFACE'
_c.distance = 0.2
ob_location_004.parent = ob_locations
ob_location_004.location = (-4.291, -1.507, 4.616)
_c = ob_location_004.constraints.new('SHRINKWRAP'); _c.name = 'Shrinkwrap'
_c.target = ob_plane
_c.wrap_mode = 'ABOVE_SURFACE'
_c.distance = 0.2
ob_location_005.parent = ob_locations
ob_location_005.location = (-5.112, 3.953, 4.616)
_c = ob_location_005.constraints.new('SHRINKWRAP'); _c.name = 'Shrinkwrap'
_c.target = ob_plane
_c.wrap_mode = 'ABOVE_SURFACE'
_c.distance = 0.2
ob_location_006.parent = ob_locations
ob_location_006.location = (-4.327, 1.74, 4.616)
_c = ob_location_006.constraints.new('SHRINKWRAP'); _c.name = 'Shrinkwrap'
_c.target = ob_plane
_c.wrap_mode = 'ABOVE_SURFACE'
_c.distance = 0.2
ob_location_007.parent = ob_locations
ob_location_007.location = (-2.935, 2.597, 4.616)
_c = ob_location_007.constraints.new('SHRINKWRAP'); _c.name = 'Shrinkwrap'
_c.target = ob_plane
_c.wrap_mode = 'ABOVE_SURFACE'
_c.distance = 0.2
ob_location_008.parent = ob_locations
ob_location_008.location = (2.989, -1.257, 4.616)
_c = ob_location_008.constraints.new('SHRINKWRAP'); _c.name = 'Shrinkwrap'
_c.target = ob_plane
_c.wrap_mode = 'ABOVE_SURFACE'
_c.distance = 0.2
ob_location_009.parent = ob_locations
ob_location_009.location = (4.702, -2.649, 4.616)
_c = ob_location_009.constraints.new('SHRINKWRAP'); _c.name = 'Shrinkwrap'
_c.target = ob_plane
_c.wrap_mode = 'ABOVE_SURFACE'
_c.distance = 0.2
ob_location_010.parent = ob_locations
ob_location_010.location = (2.703, -2.613, 4.616)
_c = ob_location_010.constraints.new('SHRINKWRAP'); _c.name = 'Shrinkwrap'
_c.target = ob_plane
_c.wrap_mode = 'ABOVE_SURFACE'
_c.distance = 0.2
ob_location_011.parent = ob_locations
ob_location_011.location = (4.809, 1.99, 4.616)
_c = ob_location_011.constraints.new('SHRINKWRAP'); _c.name = 'Shrinkwrap'
_c.target = ob_plane
_c.wrap_mode = 'ABOVE_SURFACE'
_c.distance = 0.2
ob_location_012.parent = ob_locations
ob_location_012.location = (3.381, 5.594, 4.616)
_c = ob_location_012.constraints.new('SHRINKWRAP'); _c.name = 'Shrinkwrap'
_c.target = ob_plane
_c.wrap_mode = 'ABOVE_SURFACE'
_c.distance = 0.2
ob_location_013.parent = ob_locations
ob_location_013.location = (5.915, 0.2057, 4.616)
_c = ob_location_013.constraints.new('SHRINKWRAP'); _c.name = 'Shrinkwrap'
_c.target = ob_plane
_c.wrap_mode = 'ABOVE_SURFACE'
_c.distance = 0.2

# ---- collection membership
col_collection.objects.link(ob_cube)
col_collection.objects.link(ob_camera_001)
col_collection.objects.link(ob_sun)
col_collection.objects.link(ob_plane)
col_collection.objects.link(ob_plane_001)
col_collection.objects.link(ob_plane_002)
col_collection.objects.link(ob_location_000)
col_collection.objects.link(ob_locations)
col_collection.objects.link(ob_location_001)
col_collection.objects.link(ob_location_002)
col_collection.objects.link(ob_location_003)
col_collection.objects.link(ob_location_004)
col_collection.objects.link(ob_location_005)
col_collection.objects.link(ob_location_006)
col_collection.objects.link(ob_location_007)
col_collection.objects.link(ob_location_008)
col_collection.objects.link(ob_location_009)
col_collection.objects.link(ob_location_010)
col_collection.objects.link(ob_location_011)
col_collection.objects.link(ob_location_012)
col_collection.objects.link(ob_location_013)

# ---- scene / render settings (as saved in the file)
scene.camera = ob_camera_001
scene.frame_start = 1; scene.frame_end = 250; scene.frame_set(1)
scene.render.engine = 'BLENDER_EEVEE_NEXT'
scene.cycles.sampling_pattern = 'TABULATED_SOBOL'
scene.view_settings.view_transform = 'Filmic'
bpy.context.view_layer.update()
